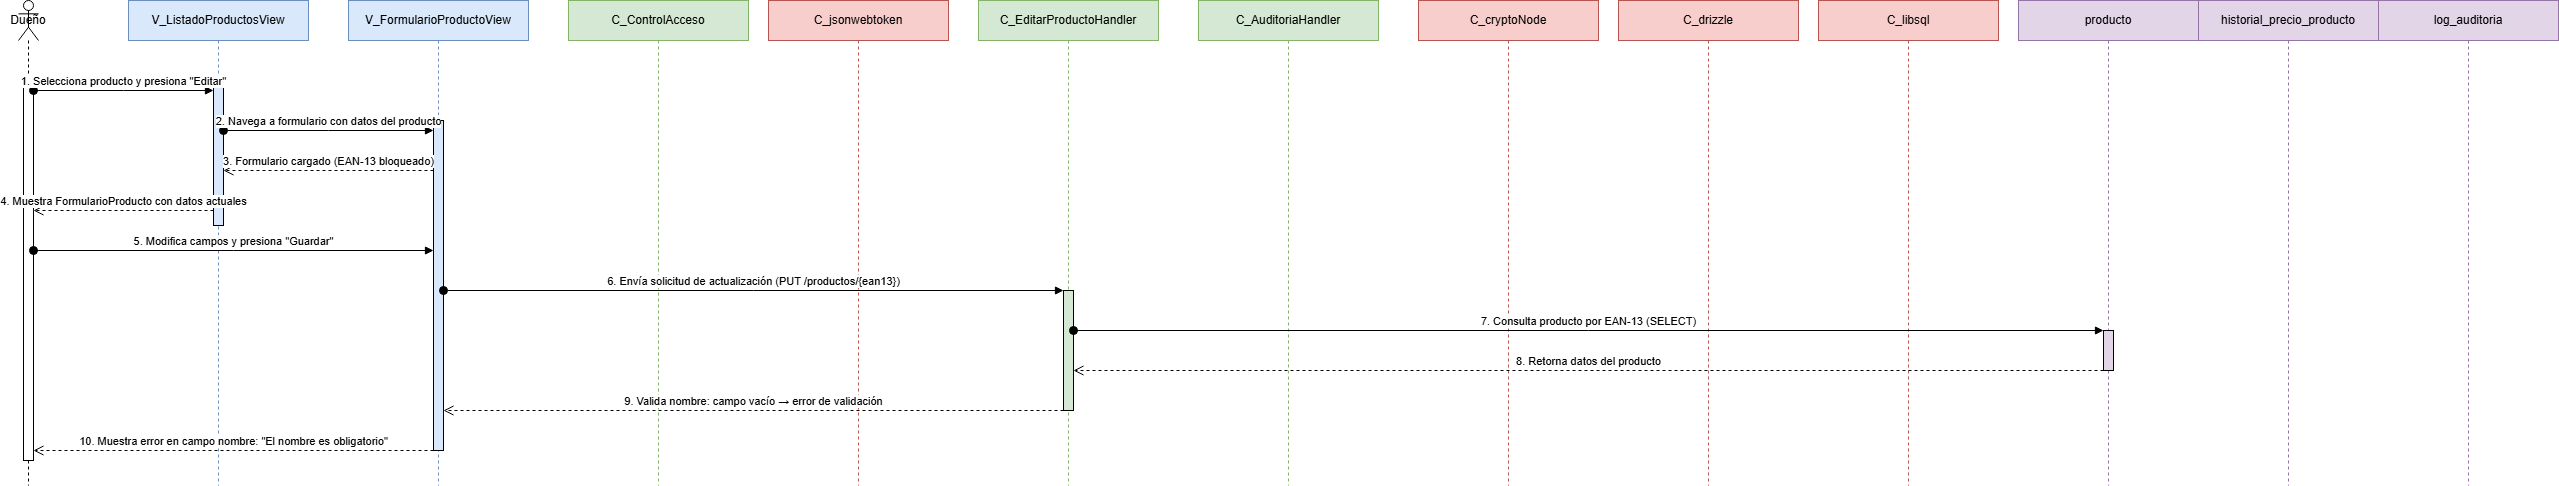

The diagram above was exported from draw.io. Its source (the exported page's mxGraphModel, read from the mxfile embedded in the PNG):
<mxGraphModel dx="2470" dy="1351" grid="1" gridSize="10" guides="1" tooltips="1" connect="1" arrows="1" fold="1" page="1" pageScale="1" pageWidth="3400" pageHeight="585" math="0" shadow="0">
  <root>
    <mxCell id="0" />
    <mxCell id="1" parent="0" />
    <mxCell id="NnAkA5qXGYt0rnHa3yvP-103" parent="1" style="shape=umlLifeline;perimeter=lifelinePerimeter;whiteSpace=wrap;html=1;container=1;dropTarget=0;collapsible=0;recursiveResize=0;outlineConnect=0;portConstraint=eastwest;newEdgeStyle={&quot;curved&quot;:0,&quot;rounded&quot;:0};participant=umlActor;" value="Dueño" vertex="1">
      <mxGeometry height="485" width="20" x="59.99656494140629" y="30" as="geometry" />
    </mxCell>
    <mxCell id="NnAkA5qXGYt0rnHa3yvP-104" parent="1" style="shape=umlLifeline;perimeter=lifelinePerimeter;whiteSpace=wrap;html=1;container=1;dropTarget=0;collapsible=0;recursiveResize=0;outlineConnect=0;portConstraint=eastwest;newEdgeStyle={&quot;curved&quot;:0,&quot;rounded&quot;:0};fillColor=#dae8fc;strokeColor=#6c8ebf;" value="V_ListadoProductosView" vertex="1">
      <mxGeometry height="485" width="180" x="169.9965649414063" y="30" as="geometry" />
    </mxCell>
    <mxCell id="NnAkA5qXGYt0rnHa3yvP-105" parent="1" style="shape=umlLifeline;perimeter=lifelinePerimeter;whiteSpace=wrap;html=1;container=1;dropTarget=0;collapsible=0;recursiveResize=0;outlineConnect=0;portConstraint=eastwest;newEdgeStyle={&quot;curved&quot;:0,&quot;rounded&quot;:0};fillColor=#dae8fc;strokeColor=#6c8ebf;" value="V_FormularioProductoView" vertex="1">
      <mxGeometry height="485" width="180" x="389.9965649414063" y="30" as="geometry" />
    </mxCell>
    <mxCell id="NnAkA5qXGYt0rnHa3yvP-106" parent="1" style="shape=umlLifeline;perimeter=lifelinePerimeter;whiteSpace=wrap;html=1;container=1;dropTarget=0;collapsible=0;recursiveResize=0;outlineConnect=0;portConstraint=eastwest;newEdgeStyle={&quot;curved&quot;:0,&quot;rounded&quot;:0};fillColor=#d5e8d4;strokeColor=#82b366;" value="C_ControlAcceso" vertex="1">
      <mxGeometry height="485" width="180" x="609.9965649414063" y="30" as="geometry" />
    </mxCell>
    <mxCell id="NnAkA5qXGYt0rnHa3yvP-107" parent="1" style="shape=umlLifeline;perimeter=lifelinePerimeter;whiteSpace=wrap;html=1;container=1;dropTarget=0;collapsible=0;recursiveResize=0;outlineConnect=0;portConstraint=eastwest;newEdgeStyle={&quot;curved&quot;:0,&quot;rounded&quot;:0};fillColor=#f8cecc;strokeColor=#b85450;" value="C_jsonwebtoken" vertex="1">
      <mxGeometry height="485" width="180" x="809.9965649414063" y="30" as="geometry" />
    </mxCell>
    <mxCell id="NnAkA5qXGYt0rnHa3yvP-108" parent="1" style="shape=umlLifeline;perimeter=lifelinePerimeter;whiteSpace=wrap;html=1;container=1;dropTarget=0;collapsible=0;recursiveResize=0;outlineConnect=0;portConstraint=eastwest;newEdgeStyle={&quot;curved&quot;:0,&quot;rounded&quot;:0};fillColor=#d5e8d4;strokeColor=#82b366;" value="C_EditarProductoHandler" vertex="1">
      <mxGeometry height="485" width="180" x="1019.9965649414062" y="30" as="geometry" />
    </mxCell>
    <mxCell id="NnAkA5qXGYt0rnHa3yvP-109" parent="1" style="shape=umlLifeline;perimeter=lifelinePerimeter;whiteSpace=wrap;html=1;container=1;dropTarget=0;collapsible=0;recursiveResize=0;outlineConnect=0;portConstraint=eastwest;newEdgeStyle={&quot;curved&quot;:0,&quot;rounded&quot;:0};fillColor=#d5e8d4;strokeColor=#82b366;" value="C_AuditoriaHandler" vertex="1">
      <mxGeometry height="485" width="180" x="1239.9965649414062" y="30" as="geometry" />
    </mxCell>
    <mxCell id="NnAkA5qXGYt0rnHa3yvP-110" parent="1" style="shape=umlLifeline;perimeter=lifelinePerimeter;whiteSpace=wrap;html=1;container=1;dropTarget=0;collapsible=0;recursiveResize=0;outlineConnect=0;portConstraint=eastwest;newEdgeStyle={&quot;curved&quot;:0,&quot;rounded&quot;:0};fillColor=#f8cecc;strokeColor=#b85450;" value="C_cryptoNode" vertex="1">
      <mxGeometry height="485" width="180" x="1459.9965649414062" y="30" as="geometry" />
    </mxCell>
    <mxCell id="NnAkA5qXGYt0rnHa3yvP-111" parent="1" style="shape=umlLifeline;perimeter=lifelinePerimeter;whiteSpace=wrap;html=1;container=1;dropTarget=0;collapsible=0;recursiveResize=0;outlineConnect=0;portConstraint=eastwest;newEdgeStyle={&quot;curved&quot;:0,&quot;rounded&quot;:0};fillColor=#f8cecc;strokeColor=#b85450;" value="C_drizzle" vertex="1">
      <mxGeometry height="485" width="180" x="1659.9965649414062" y="30" as="geometry" />
    </mxCell>
    <mxCell id="NnAkA5qXGYt0rnHa3yvP-112" parent="1" style="shape=umlLifeline;perimeter=lifelinePerimeter;whiteSpace=wrap;html=1;container=1;dropTarget=0;collapsible=0;recursiveResize=0;outlineConnect=0;portConstraint=eastwest;newEdgeStyle={&quot;curved&quot;:0,&quot;rounded&quot;:0};fillColor=#f8cecc;strokeColor=#b85450;" value="C_libsql" vertex="1">
      <mxGeometry height="485" width="180" x="1859.9965649414062" y="30" as="geometry" />
    </mxCell>
    <mxCell id="NnAkA5qXGYt0rnHa3yvP-113" parent="1" style="shape=umlLifeline;perimeter=lifelinePerimeter;whiteSpace=wrap;html=1;container=1;dropTarget=0;collapsible=0;recursiveResize=0;outlineConnect=0;portConstraint=eastwest;newEdgeStyle={&quot;curved&quot;:0,&quot;rounded&quot;:0};fillColor=#e1d5e7;strokeColor=#9673a6;" value="producto" vertex="1">
      <mxGeometry height="485" width="180" x="2059.996564941406" y="30" as="geometry" />
    </mxCell>
    <mxCell id="NnAkA5qXGYt0rnHa3yvP-114" parent="1" style="shape=umlLifeline;perimeter=lifelinePerimeter;whiteSpace=wrap;html=1;container=1;dropTarget=0;collapsible=0;recursiveResize=0;outlineConnect=0;portConstraint=eastwest;newEdgeStyle={&quot;curved&quot;:0,&quot;rounded&quot;:0};fillColor=#e1d5e7;strokeColor=#9673a6;" value="historial_precio_producto" vertex="1">
      <mxGeometry height="485" width="180" x="2239.996564941406" y="30" as="geometry" />
    </mxCell>
    <mxCell id="NnAkA5qXGYt0rnHa3yvP-115" parent="1" style="shape=umlLifeline;perimeter=lifelinePerimeter;whiteSpace=wrap;html=1;container=1;dropTarget=0;collapsible=0;recursiveResize=0;outlineConnect=0;portConstraint=eastwest;newEdgeStyle={&quot;curved&quot;:0,&quot;rounded&quot;:0};fillColor=#e1d5e7;strokeColor=#9673a6;" value="log_auditoria" vertex="1">
      <mxGeometry height="485" width="180" x="2419.996564941406" y="30" as="geometry" />
    </mxCell>
    <mxCell id="NnAkA5qXGYt0rnHa3yvP-116" parent="1" style="html=1;points=[[0,0,0,0,5],[0,1,0,0,-5],[1,0,0,0,5],[1,1,0,0,-5]];perimeter=orthogonalPerimeter;outlineConnect=0;targetShapes=umlLifeline;portConstraint=eastwest;newEdgeStyle={&quot;curved&quot;:0,&quot;rounded&quot;:0};" value="" vertex="1">
      <mxGeometry height="380" width="10" x="64.99656494140629" y="110" as="geometry" />
    </mxCell>
    <mxCell id="NnAkA5qXGYt0rnHa3yvP-117" parent="1" style="html=1;points=[[0,0,0,0,5],[0,1,0,0,-5],[1,0,0,0,5],[1,1,0,0,-5]];perimeter=orthogonalPerimeter;outlineConnect=0;targetShapes=umlLifeline;portConstraint=eastwest;newEdgeStyle={&quot;curved&quot;:0,&quot;rounded&quot;:0};fillColor=#dae8fc;" value="" vertex="1">
      <mxGeometry height="145" width="10" x="254.9965649414063" y="110" as="geometry" />
    </mxCell>
    <mxCell id="NnAkA5qXGYt0rnHa3yvP-118" parent="1" style="html=1;points=[[0,0,0,0,5],[0,1,0,0,-5],[1,0,0,0,5],[1,1,0,0,-5]];perimeter=orthogonalPerimeter;outlineConnect=0;targetShapes=umlLifeline;portConstraint=eastwest;newEdgeStyle={&quot;curved&quot;:0,&quot;rounded&quot;:0};fillColor=#dae8fc;" value="" vertex="1">
      <mxGeometry height="330" width="10" x="474.9965649414063" y="150" as="geometry" />
    </mxCell>
    <mxCell id="NnAkA5qXGYt0rnHa3yvP-119" parent="1" style="html=1;points=[[0,0,0,0,5],[0,1,0,0,-5],[1,0,0,0,5],[1,1,0,0,-5]];perimeter=orthogonalPerimeter;outlineConnect=0;targetShapes=umlLifeline;portConstraint=eastwest;newEdgeStyle={&quot;curved&quot;:0,&quot;rounded&quot;:0};fillColor=#d5e8d4;" value="" vertex="1">
      <mxGeometry height="120" width="10" x="1104.9965649414062" y="320" as="geometry" />
    </mxCell>
    <mxCell id="NnAkA5qXGYt0rnHa3yvP-120" parent="1" style="html=1;points=[[0,0,0,0,5],[0,1,0,0,-5],[1,0,0,0,5],[1,1,0,0,-5]];perimeter=orthogonalPerimeter;outlineConnect=0;targetShapes=umlLifeline;portConstraint=eastwest;newEdgeStyle={&quot;curved&quot;:0,&quot;rounded&quot;:0};fillColor=#e1d5e7;" value="" vertex="1">
      <mxGeometry height="40" width="10" x="2144.996564941406" y="360" as="geometry" />
    </mxCell>
    <mxCell id="NnAkA5qXGYt0rnHa3yvP-121" edge="1" parent="1" source="NnAkA5qXGYt0rnHa3yvP-116" style="html=1;verticalAlign=bottom;startArrow=oval;startFill=1;startSize=8;endArrow=block;curved=0;rounded=0;" target="NnAkA5qXGYt0rnHa3yvP-117" value="1. Selecciona producto y presiona &quot;Editar&quot;">
      <mxGeometry relative="1" as="geometry">
        <Array as="points">
          <mxPoint x="164.9965649414063" y="120" />
        </Array>
        <mxPoint x="74.99656494140629" y="120" as="sourcePoint" />
        <mxPoint x="254.9965649414063" y="120" as="targetPoint" />
      </mxGeometry>
    </mxCell>
    <mxCell id="NnAkA5qXGYt0rnHa3yvP-122" edge="1" parent="1" source="NnAkA5qXGYt0rnHa3yvP-117" style="html=1;verticalAlign=bottom;startArrow=oval;startFill=1;startSize=8;endArrow=block;curved=0;rounded=0;" target="NnAkA5qXGYt0rnHa3yvP-118" value="2. Navega a formulario con datos del producto">
      <mxGeometry relative="1" as="geometry">
        <Array as="points">
          <mxPoint x="369.9965649414063" y="160" />
        </Array>
        <mxPoint x="264.9965649414063" y="160" as="sourcePoint" />
        <mxPoint x="474.9965649414063" y="160" as="targetPoint" />
      </mxGeometry>
    </mxCell>
    <mxCell id="NnAkA5qXGYt0rnHa3yvP-123" edge="1" parent="1" source="NnAkA5qXGYt0rnHa3yvP-118" style="html=1;verticalAlign=bottom;endArrow=open;dashed=1;endSize=8;curved=0;rounded=0;" target="NnAkA5qXGYt0rnHa3yvP-117" value="3. Formulario cargado (EAN-13 bloqueado)">
      <mxGeometry relative="1" as="geometry">
        <Array as="points">
          <mxPoint x="369.9965649414063" y="200" />
        </Array>
        <mxPoint x="474.9965649414063" y="200" as="sourcePoint" />
        <mxPoint x="264.9965649414063" y="200" as="targetPoint" />
      </mxGeometry>
    </mxCell>
    <mxCell id="NnAkA5qXGYt0rnHa3yvP-124" edge="1" parent="1" source="NnAkA5qXGYt0rnHa3yvP-117" style="html=1;verticalAlign=bottom;endArrow=open;dashed=1;endSize=8;curved=0;rounded=0;" target="NnAkA5qXGYt0rnHa3yvP-116" value="4. Muestra FormularioProducto con datos actuales">
      <mxGeometry relative="1" as="geometry">
        <Array as="points">
          <mxPoint x="164.9965649414063" y="240" />
        </Array>
        <mxPoint x="254.9965649414063" y="240" as="sourcePoint" />
        <mxPoint x="74.99656494140629" y="240" as="targetPoint" />
      </mxGeometry>
    </mxCell>
    <mxCell id="NnAkA5qXGYt0rnHa3yvP-125" edge="1" parent="1" source="NnAkA5qXGYt0rnHa3yvP-116" style="html=1;verticalAlign=bottom;startArrow=oval;startFill=1;startSize=8;endArrow=block;curved=0;rounded=0;" target="NnAkA5qXGYt0rnHa3yvP-118" value="5. Modifica campos y presiona &quot;Guardar&quot;">
      <mxGeometry relative="1" as="geometry">
        <Array as="points">
          <mxPoint x="274.9965649414063" y="280" />
        </Array>
        <mxPoint x="74.99656494140629" y="280" as="sourcePoint" />
        <mxPoint x="474.9965649414063" y="280" as="targetPoint" />
      </mxGeometry>
    </mxCell>
    <mxCell id="NnAkA5qXGYt0rnHa3yvP-126" edge="1" parent="1" source="NnAkA5qXGYt0rnHa3yvP-118" style="html=1;verticalAlign=bottom;startArrow=oval;startFill=1;startSize=8;endArrow=block;curved=0;rounded=0;" target="NnAkA5qXGYt0rnHa3yvP-119" value="6. Envía solicitud de actualización (PUT /productos/{ean13})">
      <mxGeometry relative="1" as="geometry">
        <Array as="points">
          <mxPoint x="794.9965649414063" y="320" />
        </Array>
        <mxPoint x="484.9965649414063" y="320" as="sourcePoint" />
        <mxPoint x="1104.9965649414062" y="320" as="targetPoint" />
      </mxGeometry>
    </mxCell>
    <mxCell id="NnAkA5qXGYt0rnHa3yvP-127" edge="1" parent="1" source="NnAkA5qXGYt0rnHa3yvP-119" style="html=1;verticalAlign=bottom;startArrow=oval;startFill=1;startSize=8;endArrow=block;curved=0;rounded=0;" target="NnAkA5qXGYt0rnHa3yvP-120" value="7. Consulta producto por EAN-13 (SELECT)">
      <mxGeometry relative="1" as="geometry">
        <Array as="points">
          <mxPoint x="1629.9965649414062" y="360" />
        </Array>
        <mxPoint x="1114.9965649414062" y="360" as="sourcePoint" />
        <mxPoint x="2144.996564941406" y="360" as="targetPoint" />
      </mxGeometry>
    </mxCell>
    <mxCell id="NnAkA5qXGYt0rnHa3yvP-128" edge="1" parent="1" source="NnAkA5qXGYt0rnHa3yvP-120" style="html=1;verticalAlign=bottom;endArrow=open;dashed=1;endSize=8;curved=0;rounded=0;" target="NnAkA5qXGYt0rnHa3yvP-119" value="8. Retorna datos del producto">
      <mxGeometry relative="1" as="geometry">
        <Array as="points">
          <mxPoint x="1629.9965649414062" y="400" />
        </Array>
        <mxPoint x="2144.996564941406" y="400" as="sourcePoint" />
        <mxPoint x="1114.9965649414062" y="400" as="targetPoint" />
      </mxGeometry>
    </mxCell>
    <mxCell id="NnAkA5qXGYt0rnHa3yvP-129" edge="1" parent="1" source="NnAkA5qXGYt0rnHa3yvP-119" style="html=1;verticalAlign=bottom;endArrow=open;dashed=1;endSize=8;curved=0;rounded=0;" target="NnAkA5qXGYt0rnHa3yvP-118" value="9. Valida nombre: campo vacío → error de validación">
      <mxGeometry relative="1" as="geometry">
        <Array as="points">
          <mxPoint x="794.9965649414063" y="440" />
        </Array>
        <mxPoint x="1104.9965649414062" y="440" as="sourcePoint" />
        <mxPoint x="484.9965649414063" y="440" as="targetPoint" />
      </mxGeometry>
    </mxCell>
    <mxCell id="NnAkA5qXGYt0rnHa3yvP-130" edge="1" parent="1" source="NnAkA5qXGYt0rnHa3yvP-118" style="html=1;verticalAlign=bottom;endArrow=open;dashed=1;endSize=8;curved=0;rounded=0;" target="NnAkA5qXGYt0rnHa3yvP-116" value="10. Muestra error en campo nombre: &quot;El nombre es obligatorio&quot;">
      <mxGeometry relative="1" as="geometry">
        <Array as="points">
          <mxPoint x="274.9965649414063" y="480" />
        </Array>
        <mxPoint x="474.9965649414063" y="480" as="sourcePoint" />
        <mxPoint x="74.99656494140629" y="480" as="targetPoint" />
      </mxGeometry>
    </mxCell>
  </root>
</mxGraphModel>